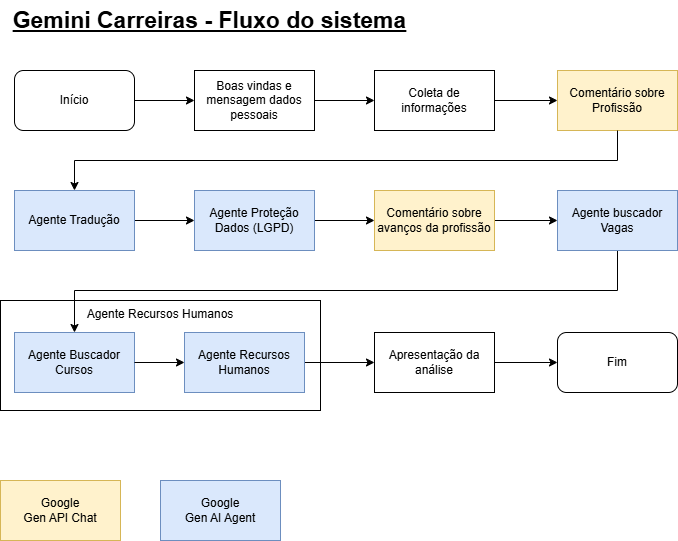

The diagram above was exported from draw.io. Its source (the exported page's mxGraphModel, read from the mxfile embedded in the PNG):
<mxGraphModel dx="1418" dy="786" grid="1" gridSize="10" guides="1" tooltips="1" connect="1" arrows="1" fold="1" page="1" pageScale="1" pageWidth="850" pageHeight="1100" math="0" shadow="0">
  <root>
    <mxCell id="0" />
    <mxCell id="1" parent="0" />
    <mxCell id="66x0iRcSXEb_GLcNg7mB-51" value="Agente Recursos Humanos" style="rounded=0;whiteSpace=wrap;html=1;verticalAlign=top;" vertex="1" parent="1">
      <mxGeometry x="80" y="340" width="320" height="110" as="geometry" />
    </mxCell>
    <mxCell id="66x0iRcSXEb_GLcNg7mB-41" value="Agente Buscador Cursos" style="rounded=0;whiteSpace=wrap;html=1;fillColor=#dae8fc;strokeColor=#6c8ebf;" vertex="1" parent="1">
      <mxGeometry x="94" y="372" width="120" height="60" as="geometry" />
    </mxCell>
    <mxCell id="66x0iRcSXEb_GLcNg7mB-45" style="edgeStyle=orthogonalEdgeStyle;rounded=0;orthogonalLoop=1;jettySize=auto;html=1;entryX=0;entryY=0.5;entryDx=0;entryDy=0;" edge="1" parent="1" source="66x0iRcSXEb_GLcNg7mB-42" target="66x0iRcSXEb_GLcNg7mB-44">
      <mxGeometry relative="1" as="geometry" />
    </mxCell>
    <mxCell id="66x0iRcSXEb_GLcNg7mB-42" value="Agente Recursos Humanos" style="rounded=0;whiteSpace=wrap;html=1;fillColor=#dae8fc;strokeColor=#6c8ebf;" vertex="1" parent="1">
      <mxGeometry x="264" y="372" width="120" height="60" as="geometry" />
    </mxCell>
    <mxCell id="66x0iRcSXEb_GLcNg7mB-1" value="Início" style="rounded=1;whiteSpace=wrap;html=1;" vertex="1" parent="1">
      <mxGeometry x="94" y="110" width="120" height="60" as="geometry" />
    </mxCell>
    <mxCell id="66x0iRcSXEb_GLcNg7mB-2" value="Boas vindas e mensagem dados pessoais" style="rounded=0;whiteSpace=wrap;html=1;" vertex="1" parent="1">
      <mxGeometry x="274" y="110" width="120" height="60" as="geometry" />
    </mxCell>
    <mxCell id="66x0iRcSXEb_GLcNg7mB-3" value="" style="endArrow=classic;html=1;rounded=0;exitX=1;exitY=0.5;exitDx=0;exitDy=0;entryX=0;entryY=0.5;entryDx=0;entryDy=0;" edge="1" parent="1" source="66x0iRcSXEb_GLcNg7mB-1" target="66x0iRcSXEb_GLcNg7mB-2">
      <mxGeometry width="50" height="50" relative="1" as="geometry">
        <mxPoint x="454" y="500" as="sourcePoint" />
        <mxPoint x="504" y="450" as="targetPoint" />
      </mxGeometry>
    </mxCell>
    <mxCell id="66x0iRcSXEb_GLcNg7mB-34" style="edgeStyle=orthogonalEdgeStyle;rounded=0;orthogonalLoop=1;jettySize=auto;html=1;entryX=0;entryY=0.5;entryDx=0;entryDy=0;" edge="1" parent="1" source="66x0iRcSXEb_GLcNg7mB-4" target="66x0iRcSXEb_GLcNg7mB-28">
      <mxGeometry relative="1" as="geometry" />
    </mxCell>
    <mxCell id="66x0iRcSXEb_GLcNg7mB-4" value="Coleta de informações" style="rounded=0;whiteSpace=wrap;html=1;" vertex="1" parent="1">
      <mxGeometry x="454" y="110" width="120" height="60" as="geometry" />
    </mxCell>
    <mxCell id="66x0iRcSXEb_GLcNg7mB-5" value="" style="endArrow=classic;html=1;rounded=0;exitX=1;exitY=0.5;exitDx=0;exitDy=0;" edge="1" parent="1" source="66x0iRcSXEb_GLcNg7mB-2" target="66x0iRcSXEb_GLcNg7mB-4">
      <mxGeometry width="50" height="50" relative="1" as="geometry">
        <mxPoint x="264" y="200" as="sourcePoint" />
        <mxPoint x="321" y="200" as="targetPoint" />
      </mxGeometry>
    </mxCell>
    <mxCell id="66x0iRcSXEb_GLcNg7mB-24" value="" style="endArrow=classic;html=1;rounded=0;exitX=0.5;exitY=1;exitDx=0;exitDy=0;entryX=0.5;entryY=0;entryDx=0;entryDy=0;" edge="1" parent="1" source="66x0iRcSXEb_GLcNg7mB-38" target="66x0iRcSXEb_GLcNg7mB-41">
      <mxGeometry width="50" height="50" relative="1" as="geometry">
        <mxPoint x="834" y="340" as="sourcePoint" />
        <mxPoint x="154" y="397" as="targetPoint" />
        <Array as="points">
          <mxPoint x="697" y="330" />
          <mxPoint x="154" y="330" />
        </Array>
      </mxGeometry>
    </mxCell>
    <mxCell id="66x0iRcSXEb_GLcNg7mB-28" value="Comentário sobre Profissão" style="rounded=0;whiteSpace=wrap;html=1;fillColor=#fff2cc;strokeColor=#d6b656;" vertex="1" parent="1">
      <mxGeometry x="637" y="110" width="120" height="60" as="geometry" />
    </mxCell>
    <mxCell id="66x0iRcSXEb_GLcNg7mB-35" style="edgeStyle=orthogonalEdgeStyle;rounded=0;orthogonalLoop=1;jettySize=auto;html=1;entryX=0;entryY=0.5;entryDx=0;entryDy=0;" edge="1" parent="1" source="66x0iRcSXEb_GLcNg7mB-31" target="66x0iRcSXEb_GLcNg7mB-32">
      <mxGeometry relative="1" as="geometry" />
    </mxCell>
    <mxCell id="66x0iRcSXEb_GLcNg7mB-31" value="Agente Tradução" style="rounded=0;whiteSpace=wrap;html=1;fillColor=#dae8fc;strokeColor=#6c8ebf;" vertex="1" parent="1">
      <mxGeometry x="94" y="230" width="120" height="60" as="geometry" />
    </mxCell>
    <mxCell id="66x0iRcSXEb_GLcNg7mB-37" value="" style="edgeStyle=orthogonalEdgeStyle;rounded=0;orthogonalLoop=1;jettySize=auto;html=1;" edge="1" parent="1" source="66x0iRcSXEb_GLcNg7mB-32" target="66x0iRcSXEb_GLcNg7mB-36">
      <mxGeometry relative="1" as="geometry" />
    </mxCell>
    <mxCell id="66x0iRcSXEb_GLcNg7mB-32" value="Agente Proteção Dados (LGPD)" style="rounded=0;whiteSpace=wrap;html=1;fillColor=#dae8fc;strokeColor=#6c8ebf;" vertex="1" parent="1">
      <mxGeometry x="274" y="230" width="120" height="60" as="geometry" />
    </mxCell>
    <mxCell id="66x0iRcSXEb_GLcNg7mB-33" value="" style="endArrow=classic;html=1;rounded=0;exitX=0.5;exitY=1;exitDx=0;exitDy=0;entryX=0.5;entryY=0;entryDx=0;entryDy=0;" edge="1" parent="1" source="66x0iRcSXEb_GLcNg7mB-28" target="66x0iRcSXEb_GLcNg7mB-31">
      <mxGeometry width="50" height="50" relative="1" as="geometry">
        <mxPoint x="664" y="190" as="sourcePoint" />
        <mxPoint x="314" y="266" as="targetPoint" />
        <Array as="points">
          <mxPoint x="697" y="200" />
          <mxPoint x="154" y="200" />
        </Array>
      </mxGeometry>
    </mxCell>
    <mxCell id="66x0iRcSXEb_GLcNg7mB-39" style="edgeStyle=orthogonalEdgeStyle;rounded=0;orthogonalLoop=1;jettySize=auto;html=1;entryX=0;entryY=0.5;entryDx=0;entryDy=0;" edge="1" parent="1" source="66x0iRcSXEb_GLcNg7mB-36" target="66x0iRcSXEb_GLcNg7mB-38">
      <mxGeometry relative="1" as="geometry" />
    </mxCell>
    <mxCell id="66x0iRcSXEb_GLcNg7mB-36" value="Comentário sobre avanços da&amp;nbsp;&lt;span style=&quot;background-color: transparent; color: light-dark(rgb(0, 0, 0), rgb(255, 255, 255));&quot;&gt;profissão&lt;/span&gt;" style="rounded=0;whiteSpace=wrap;html=1;fillColor=#fff2cc;strokeColor=#d6b656;" vertex="1" parent="1">
      <mxGeometry x="454" y="230" width="120" height="60" as="geometry" />
    </mxCell>
    <mxCell id="66x0iRcSXEb_GLcNg7mB-38" value="Agente buscador Vagas" style="rounded=0;whiteSpace=wrap;html=1;fillColor=#dae8fc;strokeColor=#6c8ebf;" vertex="1" parent="1">
      <mxGeometry x="637" y="230" width="120" height="60" as="geometry" />
    </mxCell>
    <mxCell id="66x0iRcSXEb_GLcNg7mB-43" style="edgeStyle=orthogonalEdgeStyle;rounded=0;orthogonalLoop=1;jettySize=auto;html=1;entryX=0;entryY=0.5;entryDx=0;entryDy=0;" edge="1" parent="1" source="66x0iRcSXEb_GLcNg7mB-41" target="66x0iRcSXEb_GLcNg7mB-42">
      <mxGeometry relative="1" as="geometry" />
    </mxCell>
    <mxCell id="66x0iRcSXEb_GLcNg7mB-48" style="edgeStyle=orthogonalEdgeStyle;rounded=0;orthogonalLoop=1;jettySize=auto;html=1;" edge="1" parent="1" source="66x0iRcSXEb_GLcNg7mB-44" target="66x0iRcSXEb_GLcNg7mB-47">
      <mxGeometry relative="1" as="geometry" />
    </mxCell>
    <mxCell id="66x0iRcSXEb_GLcNg7mB-44" value="Apresentação da análise" style="rounded=0;whiteSpace=wrap;html=1;" vertex="1" parent="1">
      <mxGeometry x="454" y="372" width="120" height="60" as="geometry" />
    </mxCell>
    <mxCell id="66x0iRcSXEb_GLcNg7mB-47" value="Fim" style="rounded=1;whiteSpace=wrap;html=1;" vertex="1" parent="1">
      <mxGeometry x="637" y="372" width="120" height="60" as="geometry" />
    </mxCell>
    <mxCell id="66x0iRcSXEb_GLcNg7mB-49" value="Gemini Carreiras - Fluxo do sistema" style="text;html=1;align=center;verticalAlign=middle;resizable=0;points=[];autosize=1;strokeColor=none;fillColor=none;fontStyle=5;fontSize=23;" vertex="1" parent="1">
      <mxGeometry x="94" y="40" width="390" height="40" as="geometry" />
    </mxCell>
    <mxCell id="66x0iRcSXEb_GLcNg7mB-52" value="Google&lt;div&gt;&lt;span style=&quot;background-color: transparent; color: light-dark(rgb(0, 0, 0), rgb(255, 255, 255));&quot;&gt;Gen API Chat&lt;/span&gt;&lt;/div&gt;" style="rounded=0;whiteSpace=wrap;html=1;fillColor=#fff2cc;strokeColor=#d6b656;" vertex="1" parent="1">
      <mxGeometry x="80" y="520" width="120" height="60" as="geometry" />
    </mxCell>
    <mxCell id="66x0iRcSXEb_GLcNg7mB-53" value="Google&lt;div&gt;Gen AI Agent&lt;/div&gt;" style="rounded=0;whiteSpace=wrap;html=1;fillColor=#dae8fc;strokeColor=#6c8ebf;" vertex="1" parent="1">
      <mxGeometry x="240" y="520" width="120" height="60" as="geometry" />
    </mxCell>
  </root>
</mxGraphModel>